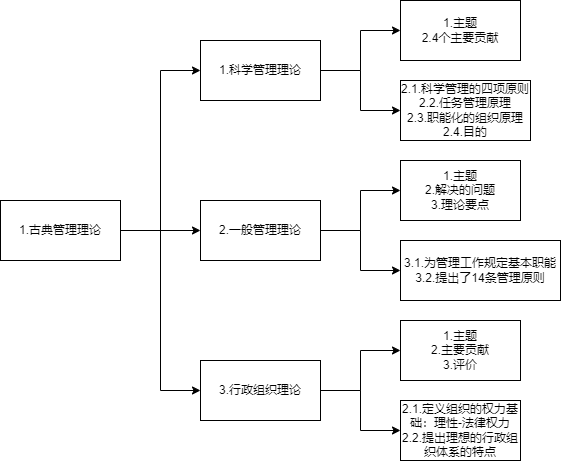

The diagram above was exported from draw.io. Its source (the exported page's mxGraphModel, read from the mxfile embedded in the PNG):
<mxGraphModel dx="1863" dy="828" grid="1" gridSize="10" guides="1" tooltips="1" connect="1" arrows="1" fold="1" page="1" pageScale="1" pageWidth="827" pageHeight="1169" math="0" shadow="0">
  <root>
    <mxCell id="0" />
    <mxCell id="1" parent="0" />
    <mxCell id="YZS7QTW2HlEDRobRugqP-10" style="edgeStyle=orthogonalEdgeStyle;rounded=0;orthogonalLoop=1;jettySize=auto;html=1;entryX=0;entryY=0.5;entryDx=0;entryDy=0;" parent="1" source="YZS7QTW2HlEDRobRugqP-3" target="YZS7QTW2HlEDRobRugqP-8" edge="1">
      <mxGeometry relative="1" as="geometry" />
    </mxCell>
    <mxCell id="YZS7QTW2HlEDRobRugqP-12" style="edgeStyle=orthogonalEdgeStyle;rounded=0;orthogonalLoop=1;jettySize=auto;html=1;entryX=0;entryY=0.5;entryDx=0;entryDy=0;" parent="1" source="YZS7QTW2HlEDRobRugqP-3" target="YZS7QTW2HlEDRobRugqP-11" edge="1">
      <mxGeometry relative="1" as="geometry" />
    </mxCell>
    <mxCell id="YZS7QTW2HlEDRobRugqP-14" style="edgeStyle=orthogonalEdgeStyle;rounded=0;orthogonalLoop=1;jettySize=auto;html=1;entryX=0;entryY=0.5;entryDx=0;entryDy=0;" parent="1" source="YZS7QTW2HlEDRobRugqP-3" target="YZS7QTW2HlEDRobRugqP-13" edge="1">
      <mxGeometry relative="1" as="geometry" />
    </mxCell>
    <mxCell id="YZS7QTW2HlEDRobRugqP-3" value="1.古典管理理论" style="rounded=0;whiteSpace=wrap;html=1;" parent="1" vertex="1">
      <mxGeometry x="-760" y="240" width="120" height="60" as="geometry" />
    </mxCell>
    <mxCell id="YZS7QTW2HlEDRobRugqP-18" style="edgeStyle=orthogonalEdgeStyle;rounded=0;orthogonalLoop=1;jettySize=auto;html=1;entryX=0;entryY=0.5;entryDx=0;entryDy=0;" parent="1" source="YZS7QTW2HlEDRobRugqP-8" target="YZS7QTW2HlEDRobRugqP-15" edge="1">
      <mxGeometry relative="1" as="geometry" />
    </mxCell>
    <mxCell id="pc7AFGON4PkSPzPz-2mG-3" style="edgeStyle=orthogonalEdgeStyle;rounded=0;orthogonalLoop=1;jettySize=auto;html=1;entryX=0;entryY=0.5;entryDx=0;entryDy=0;" parent="1" source="YZS7QTW2HlEDRobRugqP-8" target="pc7AFGON4PkSPzPz-2mG-2" edge="1">
      <mxGeometry relative="1" as="geometry" />
    </mxCell>
    <mxCell id="YZS7QTW2HlEDRobRugqP-8" value="1.科学管理理论" style="rounded=0;whiteSpace=wrap;html=1;" parent="1" vertex="1">
      <mxGeometry x="-560" y="80" width="120" height="60" as="geometry" />
    </mxCell>
    <mxCell id="YZS7QTW2HlEDRobRugqP-20" value="" style="edgeStyle=orthogonalEdgeStyle;rounded=0;orthogonalLoop=1;jettySize=auto;html=1;entryX=0;entryY=0.5;entryDx=0;entryDy=0;" parent="1" source="YZS7QTW2HlEDRobRugqP-11" target="YZS7QTW2HlEDRobRugqP-19" edge="1">
      <mxGeometry relative="1" as="geometry" />
    </mxCell>
    <mxCell id="pc7AFGON4PkSPzPz-2mG-5" style="edgeStyle=orthogonalEdgeStyle;rounded=0;orthogonalLoop=1;jettySize=auto;html=1;" parent="1" source="YZS7QTW2HlEDRobRugqP-11" target="pc7AFGON4PkSPzPz-2mG-4" edge="1">
      <mxGeometry relative="1" as="geometry" />
    </mxCell>
    <mxCell id="YZS7QTW2HlEDRobRugqP-11" value="2.一般管理理论" style="rounded=0;whiteSpace=wrap;html=1;" parent="1" vertex="1">
      <mxGeometry x="-560" y="240" width="120" height="60" as="geometry" />
    </mxCell>
    <mxCell id="YZS7QTW2HlEDRobRugqP-30" style="edgeStyle=orthogonalEdgeStyle;rounded=0;orthogonalLoop=1;jettySize=auto;html=1;entryX=0;entryY=0.5;entryDx=0;entryDy=0;" parent="1" source="YZS7QTW2HlEDRobRugqP-13" target="YZS7QTW2HlEDRobRugqP-25" edge="1">
      <mxGeometry relative="1" as="geometry" />
    </mxCell>
    <mxCell id="pc7AFGON4PkSPzPz-2mG-7" style="edgeStyle=orthogonalEdgeStyle;rounded=0;orthogonalLoop=1;jettySize=auto;html=1;entryX=0;entryY=0.5;entryDx=0;entryDy=0;" parent="1" source="YZS7QTW2HlEDRobRugqP-13" target="pc7AFGON4PkSPzPz-2mG-6" edge="1">
      <mxGeometry relative="1" as="geometry" />
    </mxCell>
    <mxCell id="YZS7QTW2HlEDRobRugqP-13" value="3.行政组织理论" style="rounded=0;whiteSpace=wrap;html=1;" parent="1" vertex="1">
      <mxGeometry x="-560" y="400" width="120" height="60" as="geometry" />
    </mxCell>
    <mxCell id="YZS7QTW2HlEDRobRugqP-15" value="&lt;div&gt;1.主题&lt;/div&gt;&lt;div&gt;2.4个主要贡献&lt;/div&gt;" style="whiteSpace=wrap;html=1;rounded=0;" parent="1" vertex="1">
      <mxGeometry x="-360" y="40" width="120" height="60" as="geometry" />
    </mxCell>
    <mxCell id="YZS7QTW2HlEDRobRugqP-19" value="&lt;div&gt;1.主题&lt;/div&gt;&lt;div&gt;2.解决的问题&lt;/div&gt;&lt;div&gt;3.理论要点&lt;/div&gt;" style="rounded=0;whiteSpace=wrap;html=1;" parent="1" vertex="1">
      <mxGeometry x="-360" y="200" width="120" height="60" as="geometry" />
    </mxCell>
    <mxCell id="YZS7QTW2HlEDRobRugqP-25" value="&lt;div&gt;1.主题&lt;/div&gt;&lt;div&gt;2.主要贡献&lt;/div&gt;&lt;div&gt;3.评价&lt;/div&gt;" style="rounded=0;whiteSpace=wrap;html=1;" parent="1" vertex="1">
      <mxGeometry x="-360" y="360" width="120" height="60" as="geometry" />
    </mxCell>
    <mxCell id="pc7AFGON4PkSPzPz-2mG-2" value="&lt;div&gt;2.1.科学管理的四项原则&lt;/div&gt;&lt;div&gt;2.2.任务管理原理&lt;/div&gt;&lt;div&gt;2.3.职能化的组织原理&lt;/div&gt;&lt;div&gt;2.4.目的&lt;/div&gt;" style="whiteSpace=wrap;html=1;rounded=0;" parent="1" vertex="1">
      <mxGeometry x="-360" y="120" width="130" height="60" as="geometry" />
    </mxCell>
    <mxCell id="pc7AFGON4PkSPzPz-2mG-4" value="&lt;div&gt;3.1.为管理工作规定基本职能&lt;/div&gt;&lt;div&gt;3.2.提出了14条管理原则&lt;/div&gt;" style="rounded=0;whiteSpace=wrap;html=1;" parent="1" vertex="1">
      <mxGeometry x="-360" y="280" width="160" height="60" as="geometry" />
    </mxCell>
    <mxCell id="pc7AFGON4PkSPzPz-2mG-6" value="&lt;div&gt;2.1.定义组织的权力基础：理性-法律权力&lt;/div&gt;&lt;div&gt;2.2.提出理想的行政组织体系的特点&lt;/div&gt;" style="rounded=0;whiteSpace=wrap;html=1;" parent="1" vertex="1">
      <mxGeometry x="-360" y="440" width="120" height="60" as="geometry" />
    </mxCell>
  </root>
</mxGraphModel>